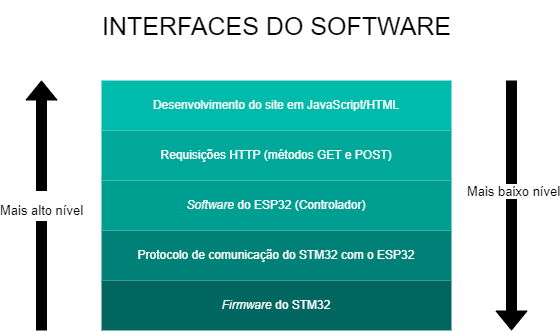

The diagram above was exported from draw.io. Its source (the exported page's mxGraphModel, read from the mxfile embedded in the PNG):
<mxGraphModel dx="782" dy="468" grid="1" gridSize="10" guides="1" tooltips="1" connect="1" arrows="1" fold="1" page="1" pageScale="1" pageWidth="827" pageHeight="1169" math="0" shadow="0">
  <root>
    <mxCell id="WIyWlLk6GJQsqaUBKTNV-0" />
    <mxCell id="WIyWlLk6GJQsqaUBKTNV-1" parent="WIyWlLk6GJQsqaUBKTNV-0" />
    <mxCell id="r_2Qg67AKefN9yBx328H-11" value="&lt;i&gt;Firmware&lt;/i&gt; do STM32" style="rounded=0;whiteSpace=wrap;html=1;fillColor=#00665F;strokeColor=none;gradientColor=none;fontColor=#FFFFFF;" parent="WIyWlLk6GJQsqaUBKTNV-1" vertex="1">
      <mxGeometry x="190" y="460" width="350" height="50" as="geometry" />
    </mxCell>
    <mxCell id="r_2Qg67AKefN9yBx328H-12" value="Protocolo de comunicação do STM32 com o ESP32" style="rounded=0;whiteSpace=wrap;html=1;fillColor=#008076;strokeColor=none;gradientColor=none;fontColor=#FFFFFF;" parent="WIyWlLk6GJQsqaUBKTNV-1" vertex="1">
      <mxGeometry x="190" y="410" width="350" height="50" as="geometry" />
    </mxCell>
    <mxCell id="r_2Qg67AKefN9yBx328H-13" value="&lt;i&gt;Software&lt;/i&gt; do ESP32 (Controlador)" style="rounded=0;whiteSpace=wrap;html=1;fillColor=#009E91;strokeColor=none;gradientColor=none;fontColor=#FFFFFF;" parent="WIyWlLk6GJQsqaUBKTNV-1" vertex="1">
      <mxGeometry x="190" y="360" width="350" height="50" as="geometry" />
    </mxCell>
    <mxCell id="r_2Qg67AKefN9yBx328H-14" value="Requisições HTTP (métodos GET e POST)" style="rounded=0;whiteSpace=wrap;html=1;fillColor=#00A89A;strokeColor=none;gradientColor=none;fontColor=#FFFFFF;" parent="WIyWlLk6GJQsqaUBKTNV-1" vertex="1">
      <mxGeometry x="190" y="310" width="350" height="50" as="geometry" />
    </mxCell>
    <mxCell id="r_2Qg67AKefN9yBx328H-15" value="Desenvolvimento do site em JavaScript/HTML" style="rounded=0;whiteSpace=wrap;html=1;fillColor=#00BAAB;strokeColor=none;gradientColor=none;fontColor=#FFFFFF;" parent="WIyWlLk6GJQsqaUBKTNV-1" vertex="1">
      <mxGeometry x="190" y="260" width="350" height="50" as="geometry" />
    </mxCell>
    <mxCell id="r_2Qg67AKefN9yBx328H-16" value="&lt;font color=&quot;#000000&quot;&gt;&lt;span style=&quot;font-size: 25px;&quot;&gt;INTERFACES DO SOFTWARE&lt;/span&gt;&lt;/font&gt;" style="text;html=1;strokeColor=none;fillColor=none;align=center;verticalAlign=middle;whiteSpace=wrap;rounded=0;fontColor=#FFFFFF;" parent="WIyWlLk6GJQsqaUBKTNV-1" vertex="1">
      <mxGeometry x="183.75" y="180" width="362.5" height="50" as="geometry" />
    </mxCell>
    <mxCell id="r_2Qg67AKefN9yBx328H-17" value="&lt;font style=&quot;font-size: 13px;&quot;&gt;Mais alto nível&lt;/font&gt;" style="shape=flexArrow;endArrow=classic;html=1;rounded=0;fontSize=25;fontColor=#000000;fillColor=#000000;" parent="WIyWlLk6GJQsqaUBKTNV-1" edge="1">
      <mxGeometry width="50" height="50" relative="1" as="geometry">
        <mxPoint x="130" y="510" as="sourcePoint" />
        <mxPoint x="130" y="260" as="targetPoint" />
      </mxGeometry>
    </mxCell>
    <mxCell id="r_2Qg67AKefN9yBx328H-18" value="" style="shape=flexArrow;endArrow=classic;html=1;rounded=0;fontSize=13;fontColor=#000000;fillColor=#000000;" parent="WIyWlLk6GJQsqaUBKTNV-1" edge="1">
      <mxGeometry width="50" height="50" relative="1" as="geometry">
        <mxPoint x="600" y="260" as="sourcePoint" />
        <mxPoint x="600" y="510" as="targetPoint" />
      </mxGeometry>
    </mxCell>
    <mxCell id="r_2Qg67AKefN9yBx328H-19" value="Mais baixo nível" style="edgeLabel;html=1;align=center;verticalAlign=middle;resizable=0;points=[];fontSize=13;fontColor=#000000;" parent="r_2Qg67AKefN9yBx328H-18" connectable="0" vertex="1">
      <mxGeometry x="-0.1173" y="1" relative="1" as="geometry">
        <mxPoint as="offset" />
      </mxGeometry>
    </mxCell>
  </root>
</mxGraphModel>